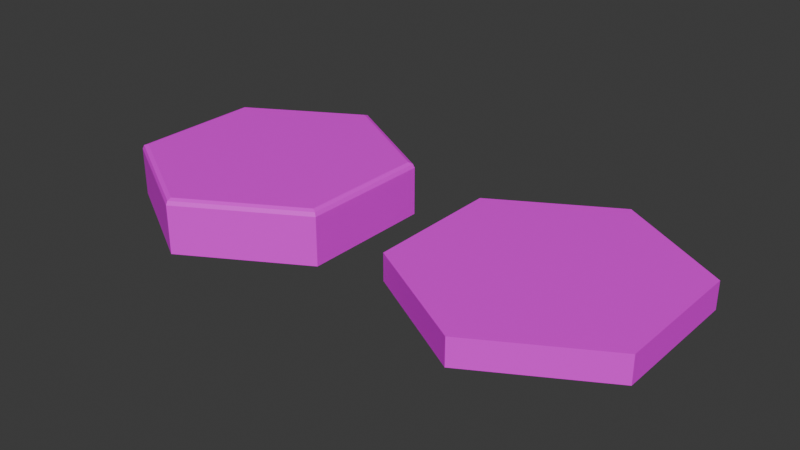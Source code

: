 # Source: tuiles.blend  (saved by Blender 4.3.32; exported with 4.5.12 LTS)
import bpy
from mathutils import Matrix  # noqa: F401  (used for matrix-valued properties, if any)

bpy.ops.wm.read_factory_settings(use_empty=True)
scene = bpy.context.scene
scene.name = 'Scene'

# ---- collections
col_collection = bpy.data.collections.new('Collection'); scene.collection.children.link(col_collection)

# ---- images (referenced by path relative to the original .blend; pixels are not part of the script)
import os
ASSET_DIR = os.environ.get("B2B_ASSET_DIR", "")  # directory of the original .blend (textures are referenced by path, not embedded)
HERE = os.path.dirname(os.path.abspath(__file__))  # packed textures are extracted next to this script under _unpacked/

def load_image(name, relpath, width, height, colorspace="sRGB"):
    """Load a texture the original file referenced (path relative to the .blend, or extracted next to this script)."""
    p = next((c for c in (os.path.join(HERE, relpath), os.path.join(ASSET_DIR, relpath)) if relpath and os.path.exists(c)), "")
    if p:
        img = bpy.data.images.load(p, check_existing=True)
        img.name = name
    else:  # same state as the original file: an image datablock whose file is absent (Cycles renders it pink)
        img = bpy.data.images.new(name, width, height)
        img.source = "FILE"
        img.filepath = "//" + (relpath or name)
    img.colorspace_settings.name = colorspace
    return img
img_untitled = load_image('Untitled', '', 1024, 1024, 'sRGB')

# ---- materials (node trees are filled in below, after node groups)
mat_material_001 = bpy.data.materials.new('Material.001')

# ---- material node trees
mat_material_001.use_nodes = True; mat_material_001.node_tree.nodes.clear()
_N = mat_material_001.node_tree.nodes; _L = mat_material_001.node_tree.links
n0 = _N.new('ShaderNodeBsdfPrincipled'); n0.name = 'Principled BSDF'; n0.location = (10, 300)
n1 = _N.new('ShaderNodeOutputMaterial'); n1.name = 'Material Output'; n1.location = (300, 300)
n2 = _N.new('ShaderNodeTexImage'); n2.name = 'Image Texture'; n2.location = (-280, 280)
n2.image = img_untitled
_L.new(n0.outputs[0], n1.inputs[0])
_L.new(n2.outputs[0], n0.inputs[0])
n1.is_active_output = True

# ---- world
world_world = bpy.data.worlds.new('World'); scene.world = world_world
world_world.use_nodes = True; world_world.node_tree.nodes.clear()
_N = world_world.node_tree.nodes; _L = world_world.node_tree.links
n0 = _N.new('ShaderNodeOutputWorld'); n0.name = 'World Output'; n0.location = (300, 300)
n1 = _N.new('ShaderNodeBackground'); n1.name = 'Background'; n1.location = (10, 300)
n1.inputs[0].default_value = (0.05088, 0.05088, 0.05088, 1.0)
_L.new(n1.outputs[0], n0.inputs[0])
n0.is_active_output = True
world_world.color = (0.05088, 0.05088, 0.05088)
world_world.sun_shadow_jitter_overblur = 0.0

# ---- meshes
me_cylinder_003 = bpy.data.meshes.new('Cylinder.003')
me_cylinder_003.from_pydata([(0.0, 5.0, 0.0), (4.33, 2.5, 0.0), (4.33, -2.5, 0.0), (0.0, -5.0, 0.0), (-4.33, -2.5, 0.0), (-4.33, 2.5, 0.0), (1.49e-08, 4.769, 2.0), (0.0, 5.0, 1.8), (3.725e-09, 4.932, 1.941), (4.13, 2.385, 2.0), (4.33, 2.5, 1.8), (4.272, 2.466, 1.941), (4.13, -2.385, 2.0), (4.33, -2.5, 1.8), (4.272, -2.466, 1.941), (-1.49e-08, -4.769, 2.0), (0.0, -5.0, 1.8), (-3.725e-09, -4.932, 1.941), (-4.13, -2.385, 2.0), (-4.33, -2.5, 1.8), (-4.272, -2.466, 1.941), (-4.13, 2.385, 2.0), (-4.33, 2.5, 1.8), (-4.272, 2.466, 1.941)], [], [(5, 22, 7, 0), (2, 13, 16, 3), (3, 16, 19, 4), (4, 19, 22, 5), (0, 7, 10, 1), (1, 10, 13, 2), (10, 7, 8, 11), (11, 8, 6, 9), (13, 10, 11, 14), (14, 11, 9, 12), (16, 13, 14, 17), (17, 14, 12, 15), (19, 16, 17, 20), (20, 17, 15, 18), (22, 19, 20, 23), (23, 20, 18, 21), (7, 22, 23, 8), (8, 23, 21, 6), (9, 6, 21, 18, 15, 12)])
_uv = me_cylinder_003.uv_layers.new(name='UVMap')
_uv.uv.foreach_set('vector', [0.06672, 0.6666, 0.006723, 0.6666, 0.006723, 0.5, 0.06672, 0.5, 0.06672, 0.1667, 0.006723, 0.1667, 0.006723, 5.683e-05, 0.06672, 5.684e-05, 0.06672, 0.9999, 0.006723, 0.9999, 0.006723, 0.8333, 0.06672, 0.8333, 0.06672, 0.8333, 0.006723, 0.8333, 0.006723, 0.6666, 0.06672, 0.6666, 0.06672, 0.5, 0.006723, 0.5, 0.006723, 0.3334, 0.06672, 0.3334, 0.06672, 0.3334, 0.006723, 0.3334, 0.006723, 0.1667, 0.06672, 0.1667, 0.006723, 0.3334, 0.006723, 0.5, 5.688e-05, 0.4989, 5.686e-05, 0.3345, 0.2121, 0.0006204, 0.3545, 0.08282, 0.3488, 0.08723, 0.2112, 0.007754, 0.006723, 0.1667, 0.006723, 0.3334, 5.686e-05, 0.3322, 5.685e-05, 0.1678, 0.06781, 0.08282, 0.2102, 0.0006204, 0.2112, 0.007754, 0.0735, 0.08723, 0.006723, 5.683e-05, 0.006723, 0.1667, 5.685e-05, 0.1656, 5.683e-05, 0.001184, 0.06683, 0.2489, 0.06683, 0.08451, 0.0735, 0.08723, 0.0735, 0.2462, 0.006723, 0.8333, 0.006723, 0.9999, 5.692e-05, 0.9988, 5.691e-05, 0.8344, 0.2102, 0.3328, 0.06781, 0.2506, 0.0735, 0.2462, 0.2112, 0.3257, 0.006723, 0.6666, 0.006723, 0.8333, 5.691e-05, 0.8322, 5.689e-05, 0.6678, 0.3545, 0.2506, 0.2121, 0.3328, 0.2112, 0.3257, 0.3488, 0.2462, 0.006723, 0.5, 0.006723, 0.6666, 5.689e-05, 0.6655, 5.688e-05, 0.5011, 0.3555, 0.08451, 0.3555, 0.2489, 0.3488, 0.2462, 0.3488, 0.08723, 0.2112, 0.007754, 0.3488, 0.08723, 0.3488, 0.2462, 0.2112, 0.3257, 0.0735, 0.2462, 0.0735, 0.08723])
me_cylinder_003.materials.append(mat_material_001)
me_cylinder_003.update()
me_cylinder_004 = bpy.data.meshes.new('Cylinder.004')
me_cylinder_004.from_pydata([(0.0, 5.0, 0.0), (0.0, 5.0, 1.0), (4.33, 2.5, 0.0), (4.33, 2.5, 1.0), (4.33, -2.5, 0.0), (4.33, -2.5, 1.0), (0.0, -5.0, 0.0), (0.0, -5.0, 1.0), (-4.33, -2.5, 0.0), (-4.33, -2.5, 1.0), (-4.33, 2.5, 0.0), (-4.33, 2.5, 1.0)], [], [(0, 1, 3, 2), (2, 3, 5, 4), (4, 5, 7, 6), (6, 7, 9, 8), (3, 1, 11, 9, 7, 5), (8, 9, 11, 10), (10, 11, 1, 0)])
_uv = me_cylinder_004.uv_layers.new(name='UVMap')
_uv.uv.foreach_set('vector', [0.03338, 0.5, 4.93e-05, 0.5, 4.93e-05, 0.3333, 0.03338, 0.3333, 0.03338, 0.3333, 4.93e-05, 0.3333, 4.927e-05, 0.1667, 0.03338, 0.1667, 0.03338, 0.1667, 4.927e-05, 0.1667, 4.927e-05, 4.927e-05, 0.03338, 4.927e-05, 0.03338, 1.0, 4.932e-05, 1.0, 4.932e-05, 0.8333, 0.03338, 0.8333, 0.1778, 4.928e-05, 0.3221, 0.08337, 0.3221, 0.25, 0.1778, 0.3333, 0.03348, 0.25, 0.03348, 0.08337, 0.03338, 0.8333, 4.932e-05, 0.8333, 4.93e-05, 0.6667, 0.03338, 0.6667, 0.03338, 0.6667, 4.93e-05, 0.6667, 4.93e-05, 0.5, 0.03338, 0.5])
me_cylinder_004.materials.append(mat_material_001)
me_cylinder_004.update()

# ---- objects
ob_cylinder = bpy.data.objects.new('Cylinder', me_cylinder_003)
ob_cylinder_001 = bpy.data.objects.new('Cylinder.001', me_cylinder_004)

# ---- transforms, parenting, visibility, modifiers, constraints
ob_cylinder.location = (-11.49, 0.0, -1.0)
ob_cylinder_001.location = (0.0, 0.0, -0.5)

# ---- collection membership
col_collection.objects.link(ob_cylinder)
col_collection.objects.link(ob_cylinder_001)

# ---- scene / render settings (as saved in the file)
scene.frame_start = 1; scene.frame_end = 250; scene.frame_set(1)
scene.render.engine = 'BLENDER_EEVEE_NEXT'
bpy.context.view_layer.update()

# ---- added for rendering (the .blend has no active camera and no usable light): camera, sun
cam_auto = bpy.data.cameras.new('AutoCamera')
cam_auto.lens = 50.0
cam_auto.sensor_width = 36.0
cam_auto.clip_end = 1000.0
ob_auto_camera = bpy.data.objects.new('AutoCamera', cam_auto)
scene.collection.objects.link(ob_auto_camera)
ob_auto_camera.location = (15.1502, -25.0743, 16.7162)
ob_auto_camera.rotation_euler = (1.09748, -7.21219e-08, 0.694738)
scene.camera = ob_auto_camera
light_auto_sun = bpy.data.lights.new('AutoSun', 'SUN')
light_auto_sun.energy = 3.0
light_auto_sun.angle = 0.0523599
ob_auto_sun = bpy.data.objects.new('AutoSun', light_auto_sun)
scene.collection.objects.link(ob_auto_sun)
ob_auto_sun.rotation_euler = (0.872665, 0.174533, 0.523599)
bpy.context.view_layer.update()
